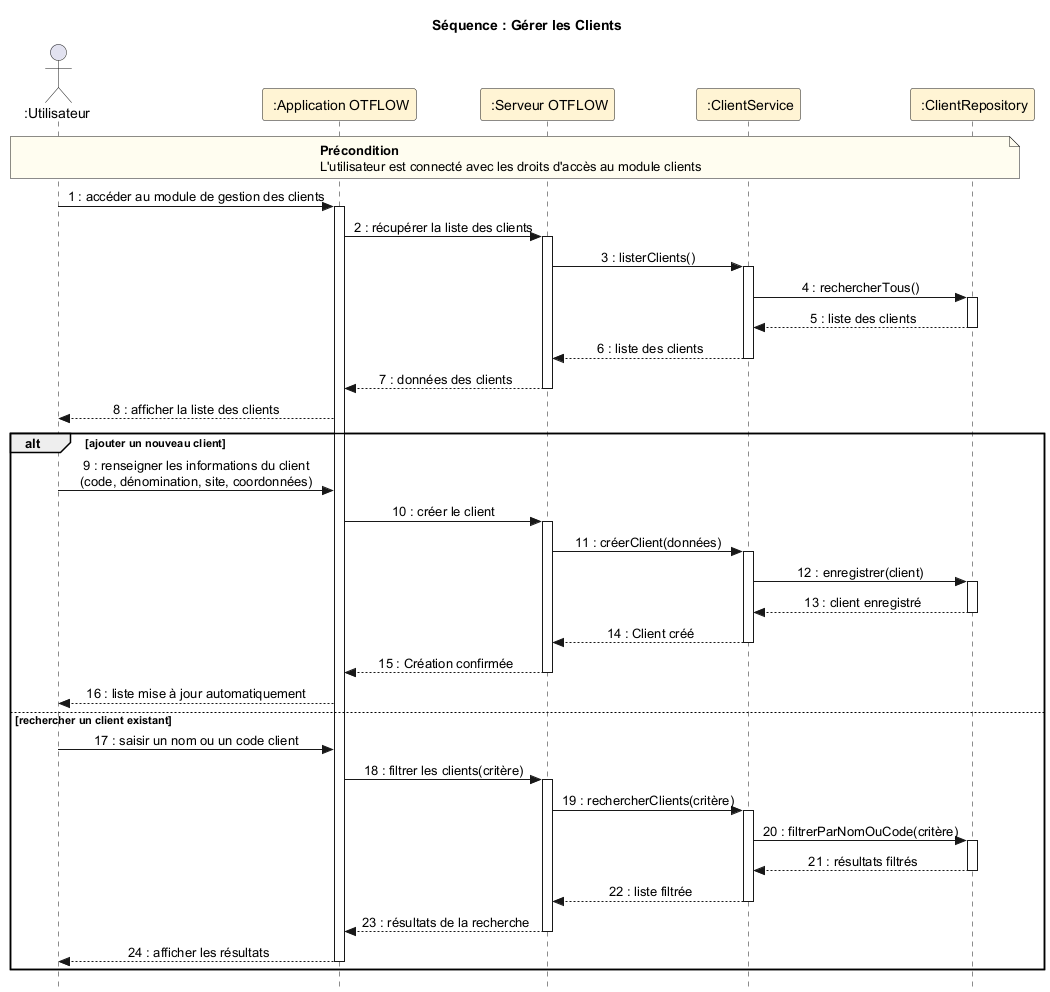

The diagram above was rendered by PlantUML. Its source (embedded in the PNG):
@startuml
skinparam style strictuml
skinparam sequenceMessageAlign center

title Séquence : Gérer les Clients

actor " :Utilisateur" as User
participant " :Application OTFLOW" as App #FFF4D4
participant " :Serveur OTFLOW" as Server #FFF4D4
participant " :ClientService" as ClientService #FFF4D4
participant " :ClientRepository" as ClientRepo #FFF4D4

note over User, ClientRepo #FFFDF0
  **Précondition**
  L'utilisateur est connecté avec les droits d'accès au module clients
end note

User -> App ++ : 1 : accéder au module de gestion des clients
App -> Server ++ : 2 : récupérer la liste des clients
Server -> ClientService ++ : 3 : listerClients()
ClientService -> ClientRepo ++ : 4 : rechercherTous()
ClientRepo --> ClientService -- : 5 : liste des clients
ClientService --> Server -- : 6 : liste des clients
Server --> App -- : 7 : données des clients
App --> User : 8 : afficher la liste des clients

alt ajouter un nouveau client
    User -> App : 9 : renseigner les informations du client\n(code, dénomination, site, coordonnées)
    App -> Server ++ : 10 : créer le client
    Server -> ClientService ++ : 11 : créerClient(données)
    ClientService -> ClientRepo ++ : 12 : enregistrer(client)
    ClientRepo --> ClientService -- : 13 : client enregistré
    ClientService --> Server -- : 14 : Client créé
    Server --> App -- : 15 : Création confirmée
    App --> User : 16 : liste mise à jour automatiquement
else rechercher un client existant
    User -> App : 17 : saisir un nom ou un code client
    App -> Server ++ : 18 : filtrer les clients(critère)
    Server -> ClientService ++ : 19 : rechercherClients(critère)
    ClientService -> ClientRepo ++ : 20 : filtrerParNomOuCode(critère)
    ClientRepo --> ClientService -- : 21 : résultats filtrés
    ClientService --> Server -- : 22 : liste filtrée
    Server --> App -- : 23 : résultats de la recherche
    App --> User -- : 24 : afficher les résultats
end

deactivate Server
@enduml